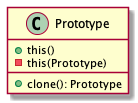

The diagram above was rendered by PlantUML. Its source (embedded in the PNG):
@startuml

skinparam nodesep 75
skinparam ranksep 50
hide empty members

class Prototype {
  + this()
  - this(Prototype)
  __
  + clone(): Prototype
}

@enduml